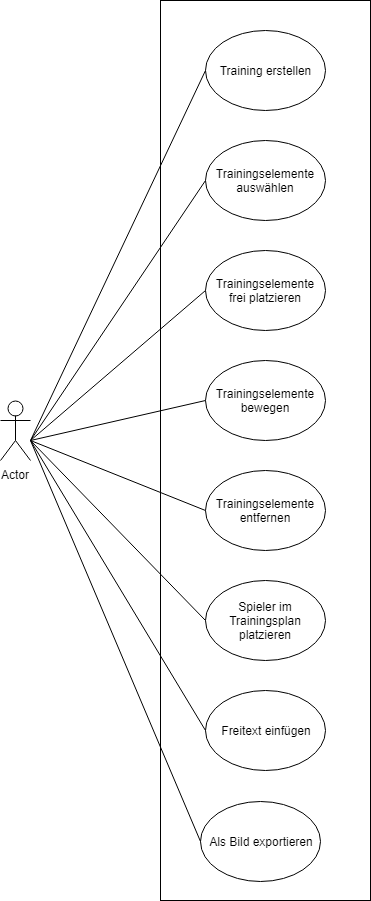

The diagram above was exported from draw.io. Its source (the exported page's mxGraphModel, read from the mxfile embedded in the PNG):
<mxGraphModel dx="223" dy="5307" grid="1" gridSize="10" guides="1" tooltips="1" connect="1" arrows="1" fold="1" page="1" pageScale="1" pageWidth="3300" pageHeight="4681" math="0" shadow="0">
  <root>
    <mxCell id="0" />
    <mxCell id="1" parent="0" />
    <mxCell id="1_Ng1GHoUNdf5sCEogGK-1" value="Actor" style="shape=umlActor;verticalLabelPosition=bottom;labelBackgroundColor=#ffffff;verticalAlign=top;html=1;" vertex="1" parent="1">
      <mxGeometry x="110" y="320" width="30" height="60" as="geometry" />
    </mxCell>
    <mxCell id="1_Ng1GHoUNdf5sCEogGK-3" value="" style="html=1;labelPosition=left;verticalLabelPosition=top;align=right;verticalAlign=bottom;" vertex="1" parent="1">
      <mxGeometry x="270" y="-80" width="210" height="900" as="geometry" />
    </mxCell>
    <mxCell id="1_Ng1GHoUNdf5sCEogGK-4" value="Trainingselemente auswählen" style="ellipse;whiteSpace=wrap;html=1;align=center;" vertex="1" parent="1">
      <mxGeometry x="315" y="60" width="120" height="80" as="geometry" />
    </mxCell>
    <mxCell id="1_Ng1GHoUNdf5sCEogGK-5" value="Trainingselemente bewegen" style="ellipse;whiteSpace=wrap;html=1;align=center;" vertex="1" parent="1">
      <mxGeometry x="315" y="280" width="120" height="80" as="geometry" />
    </mxCell>
    <mxCell id="1_Ng1GHoUNdf5sCEogGK-6" value="Trainingselemente entfernen" style="ellipse;whiteSpace=wrap;html=1;align=center;" vertex="1" parent="1">
      <mxGeometry x="315" y="390" width="120" height="80" as="geometry" />
    </mxCell>
    <mxCell id="1_Ng1GHoUNdf5sCEogGK-7" value="Spieler im Trainingsplan platzieren" style="ellipse;whiteSpace=wrap;html=1;align=center;" vertex="1" parent="1">
      <mxGeometry x="315" y="500" width="120" height="80" as="geometry" />
    </mxCell>
    <mxCell id="1_Ng1GHoUNdf5sCEogGK-8" value="Trainingselemente frei platzieren" style="ellipse;whiteSpace=wrap;html=1;align=center;" vertex="1" parent="1">
      <mxGeometry x="315" y="170" width="120" height="80" as="geometry" />
    </mxCell>
    <mxCell id="1_Ng1GHoUNdf5sCEogGK-9" value="Freitext einfügen" style="ellipse;whiteSpace=wrap;html=1;align=center;" vertex="1" parent="1">
      <mxGeometry x="315" y="610" width="120" height="80" as="geometry" />
    </mxCell>
    <mxCell id="1_Ng1GHoUNdf5sCEogGK-10" value="" style="endArrow=none;html=1;exitX=0;exitY=0.5;exitDx=0;exitDy=0;" edge="1" parent="1" source="1_Ng1GHoUNdf5sCEogGK-4">
      <mxGeometry width="50" height="50" relative="1" as="geometry">
        <mxPoint x="150" y="510" as="sourcePoint" />
        <mxPoint x="140" y="360" as="targetPoint" />
      </mxGeometry>
    </mxCell>
    <mxCell id="1_Ng1GHoUNdf5sCEogGK-11" value="" style="endArrow=none;html=1;entryX=0;entryY=0.5;entryDx=0;entryDy=0;" edge="1" parent="1" target="1_Ng1GHoUNdf5sCEogGK-6">
      <mxGeometry width="50" height="50" relative="1" as="geometry">
        <mxPoint x="140" y="360" as="sourcePoint" />
        <mxPoint x="240" y="450" as="targetPoint" />
      </mxGeometry>
    </mxCell>
    <mxCell id="1_Ng1GHoUNdf5sCEogGK-12" value="" style="endArrow=none;html=1;exitX=0;exitY=0.5;exitDx=0;exitDy=0;" edge="1" parent="1" source="1_Ng1GHoUNdf5sCEogGK-8">
      <mxGeometry width="50" height="50" relative="1" as="geometry">
        <mxPoint x="170" y="520" as="sourcePoint" />
        <mxPoint x="140" y="360" as="targetPoint" />
      </mxGeometry>
    </mxCell>
    <mxCell id="1_Ng1GHoUNdf5sCEogGK-13" value="" style="endArrow=none;html=1;exitX=0;exitY=0.5;exitDx=0;exitDy=0;" edge="1" parent="1" source="1_Ng1GHoUNdf5sCEogGK-5">
      <mxGeometry width="50" height="50" relative="1" as="geometry">
        <mxPoint x="150" y="500" as="sourcePoint" />
        <mxPoint x="140" y="360" as="targetPoint" />
      </mxGeometry>
    </mxCell>
    <mxCell id="1_Ng1GHoUNdf5sCEogGK-14" value="" style="endArrow=none;html=1;entryX=0;entryY=0.5;entryDx=0;entryDy=0;" edge="1" parent="1" target="1_Ng1GHoUNdf5sCEogGK-7">
      <mxGeometry width="50" height="50" relative="1" as="geometry">
        <mxPoint x="140" y="360" as="sourcePoint" />
        <mxPoint x="230" y="470" as="targetPoint" />
      </mxGeometry>
    </mxCell>
    <mxCell id="1_Ng1GHoUNdf5sCEogGK-15" value="" style="endArrow=none;html=1;exitX=0;exitY=0.5;exitDx=0;exitDy=0;" edge="1" parent="1" source="1_Ng1GHoUNdf5sCEogGK-9">
      <mxGeometry width="50" height="50" relative="1" as="geometry">
        <mxPoint x="140" y="580" as="sourcePoint" />
        <mxPoint x="140" y="360" as="targetPoint" />
      </mxGeometry>
    </mxCell>
    <mxCell id="1_Ng1GHoUNdf5sCEogGK-16" value="Training erstellen" style="ellipse;whiteSpace=wrap;html=1;align=center;" vertex="1" parent="1">
      <mxGeometry x="315" y="-50" width="120" height="80" as="geometry" />
    </mxCell>
    <mxCell id="1_Ng1GHoUNdf5sCEogGK-17" value="Als Bild exportieren" style="ellipse;whiteSpace=wrap;html=1;align=center;" vertex="1" parent="1">
      <mxGeometry x="310" y="721" width="120" height="80" as="geometry" />
    </mxCell>
    <mxCell id="1_Ng1GHoUNdf5sCEogGK-18" value="" style="endArrow=none;html=1;exitX=0;exitY=0.5;exitDx=0;exitDy=0;" edge="1" parent="1" source="1_Ng1GHoUNdf5sCEogGK-17">
      <mxGeometry width="50" height="50" relative="1" as="geometry">
        <mxPoint x="160" y="640" as="sourcePoint" />
        <mxPoint x="140" y="360" as="targetPoint" />
      </mxGeometry>
    </mxCell>
    <mxCell id="1_Ng1GHoUNdf5sCEogGK-19" value="" style="endArrow=none;html=1;entryX=0;entryY=0.5;entryDx=0;entryDy=0;" edge="1" parent="1" target="1_Ng1GHoUNdf5sCEogGK-16">
      <mxGeometry width="50" height="50" relative="1" as="geometry">
        <mxPoint x="140" y="360" as="sourcePoint" />
        <mxPoint x="220" y="130" as="targetPoint" />
      </mxGeometry>
    </mxCell>
  </root>
</mxGraphModel>